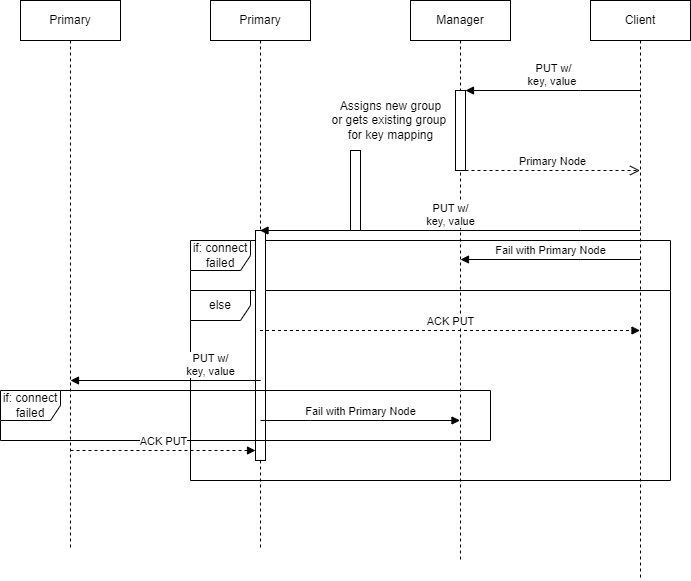

The diagram above was exported from draw.io. Its source (the exported page's mxGraphModel, read from the mxfile embedded in the PNG):
<mxGraphModel dx="1434" dy="739" grid="1" gridSize="10" guides="1" tooltips="1" connect="1" arrows="1" fold="1" page="1" pageScale="1" pageWidth="850" pageHeight="1100" math="0" shadow="0">
  <root>
    <mxCell id="0" />
    <mxCell id="1" parent="0" />
    <mxCell id="N1NE-Y8Hdv-c4SY8fPA--21" value="if: connect&lt;br&gt;failed" style="shape=umlFrame;whiteSpace=wrap;html=1;pointerEvents=0;" parent="1" vertex="1">
      <mxGeometry x="260" y="420" width="480" height="50" as="geometry" />
    </mxCell>
    <mxCell id="N1NE-Y8Hdv-c4SY8fPA--26" value="else" style="shape=umlFrame;whiteSpace=wrap;html=1;pointerEvents=0;" parent="1" vertex="1">
      <mxGeometry x="260" y="470" width="480" height="190" as="geometry" />
    </mxCell>
    <mxCell id="N1NE-Y8Hdv-c4SY8fPA--1" value="Client" style="shape=umlLifeline;perimeter=lifelinePerimeter;whiteSpace=wrap;html=1;container=1;dropTarget=0;collapsible=0;recursiveResize=0;outlineConnect=0;portConstraint=eastwest;newEdgeStyle={&quot;edgeStyle&quot;:&quot;elbowEdgeStyle&quot;,&quot;elbow&quot;:&quot;vertical&quot;,&quot;curved&quot;:0,&quot;rounded&quot;:0};" parent="1" vertex="1">
      <mxGeometry x="660" y="180" width="100" height="580" as="geometry" />
    </mxCell>
    <mxCell id="N1NE-Y8Hdv-c4SY8fPA--2" value="Manager" style="shape=umlLifeline;perimeter=lifelinePerimeter;whiteSpace=wrap;html=1;container=1;dropTarget=0;collapsible=0;recursiveResize=0;outlineConnect=0;portConstraint=eastwest;newEdgeStyle={&quot;edgeStyle&quot;:&quot;elbowEdgeStyle&quot;,&quot;elbow&quot;:&quot;vertical&quot;,&quot;curved&quot;:0,&quot;rounded&quot;:0};" parent="1" vertex="1">
      <mxGeometry x="480" y="180" width="100" height="560" as="geometry" />
    </mxCell>
    <mxCell id="N1NE-Y8Hdv-c4SY8fPA--15" value="" style="html=1;points=[];perimeter=orthogonalPerimeter;outlineConnect=0;targetShapes=umlLifeline;portConstraint=eastwest;newEdgeStyle={&quot;edgeStyle&quot;:&quot;elbowEdgeStyle&quot;,&quot;elbow&quot;:&quot;vertical&quot;,&quot;curved&quot;:0,&quot;rounded&quot;:0};" parent="N1NE-Y8Hdv-c4SY8fPA--2" vertex="1">
      <mxGeometry x="45" y="90" width="10" height="80" as="geometry" />
    </mxCell>
    <mxCell id="N1NE-Y8Hdv-c4SY8fPA--3" value="Primary" style="shape=umlLifeline;perimeter=lifelinePerimeter;whiteSpace=wrap;html=1;container=1;dropTarget=0;collapsible=0;recursiveResize=0;outlineConnect=0;portConstraint=eastwest;newEdgeStyle={&quot;edgeStyle&quot;:&quot;elbowEdgeStyle&quot;,&quot;elbow&quot;:&quot;vertical&quot;,&quot;curved&quot;:0,&quot;rounded&quot;:0};" parent="1" vertex="1">
      <mxGeometry x="280" y="180" width="100" height="550" as="geometry" />
    </mxCell>
    <mxCell id="ft7-iXWt-AATvXou35eT-7" value="" style="html=1;points=[];perimeter=orthogonalPerimeter;outlineConnect=0;targetShapes=umlLifeline;portConstraint=eastwest;newEdgeStyle={&quot;edgeStyle&quot;:&quot;elbowEdgeStyle&quot;,&quot;elbow&quot;:&quot;vertical&quot;,&quot;curved&quot;:0,&quot;rounded&quot;:0};" vertex="1" parent="N1NE-Y8Hdv-c4SY8fPA--3">
      <mxGeometry x="45" y="230" width="10" height="230" as="geometry" />
    </mxCell>
    <mxCell id="N1NE-Y8Hdv-c4SY8fPA--16" value="PUT w/&lt;br&gt;key, value&amp;nbsp;" style="html=1;verticalAlign=bottom;endArrow=block;edgeStyle=elbowEdgeStyle;elbow=vertical;curved=0;rounded=0;" parent="1" source="N1NE-Y8Hdv-c4SY8fPA--1" target="N1NE-Y8Hdv-c4SY8fPA--15" edge="1">
      <mxGeometry relative="1" as="geometry">
        <mxPoint x="605" y="270" as="sourcePoint" />
        <Array as="points">
          <mxPoint x="650" y="270" />
        </Array>
      </mxGeometry>
    </mxCell>
    <mxCell id="N1NE-Y8Hdv-c4SY8fPA--17" value="Primary Node" style="html=1;verticalAlign=bottom;endArrow=open;dashed=1;endSize=8;edgeStyle=elbowEdgeStyle;elbow=vertical;curved=0;rounded=0;" parent="1" source="N1NE-Y8Hdv-c4SY8fPA--15" target="N1NE-Y8Hdv-c4SY8fPA--1" edge="1">
      <mxGeometry relative="1" as="geometry">
        <mxPoint x="605" y="345" as="targetPoint" />
        <Array as="points">
          <mxPoint x="570" y="350" />
          <mxPoint x="650" y="360" />
          <mxPoint x="670" y="340" />
        </Array>
      </mxGeometry>
    </mxCell>
    <mxCell id="N1NE-Y8Hdv-c4SY8fPA--18" value="Assigns new group&lt;br&gt;or gets existing group&amp;nbsp;&lt;br&gt;for key mapping" style="text;html=1;align=center;verticalAlign=middle;resizable=0;points=[];autosize=1;strokeColor=none;fillColor=none;" parent="1" vertex="1">
      <mxGeometry x="390" y="270" width="140" height="60" as="geometry" />
    </mxCell>
    <mxCell id="N1NE-Y8Hdv-c4SY8fPA--20" value="PUT w/&lt;br&gt;key, value" style="html=1;verticalAlign=bottom;endArrow=block;edgeStyle=elbowEdgeStyle;elbow=vertical;curved=0;rounded=0;" parent="1" target="N1NE-Y8Hdv-c4SY8fPA--3" edge="1">
      <mxGeometry relative="1" as="geometry">
        <mxPoint x="710" y="410" as="sourcePoint" />
        <mxPoint x="535" y="410" as="targetPoint" />
        <Array as="points">
          <mxPoint x="650" y="410" />
        </Array>
      </mxGeometry>
    </mxCell>
    <mxCell id="N1NE-Y8Hdv-c4SY8fPA--23" value="Fail with Primary Node" style="html=1;verticalAlign=bottom;endArrow=block;edgeStyle=elbowEdgeStyle;elbow=vertical;curved=0;rounded=0;" parent="1" edge="1">
      <mxGeometry relative="1" as="geometry">
        <mxPoint x="710" y="439" as="sourcePoint" />
        <mxPoint x="530" y="439" as="targetPoint" />
        <Array as="points">
          <mxPoint x="650" y="439" />
        </Array>
      </mxGeometry>
    </mxCell>
    <mxCell id="N1NE-Y8Hdv-c4SY8fPA--36" value="ACK PUT" style="html=1;verticalAlign=bottom;endArrow=block;edgeStyle=elbowEdgeStyle;elbow=vertical;curved=0;rounded=0;dashed=1;" parent="1" source="N1NE-Y8Hdv-c4SY8fPA--3" target="N1NE-Y8Hdv-c4SY8fPA--1" edge="1">
      <mxGeometry width="80" relative="1" as="geometry">
        <mxPoint x="370" y="510" as="sourcePoint" />
        <mxPoint x="450" y="510" as="targetPoint" />
        <Array as="points">
          <mxPoint x="470" y="510" />
        </Array>
      </mxGeometry>
    </mxCell>
    <mxCell id="ft7-iXWt-AATvXou35eT-1" value="Primary" style="shape=umlLifeline;perimeter=lifelinePerimeter;whiteSpace=wrap;html=1;container=1;dropTarget=0;collapsible=0;recursiveResize=0;outlineConnect=0;portConstraint=eastwest;newEdgeStyle={&quot;edgeStyle&quot;:&quot;elbowEdgeStyle&quot;,&quot;elbow&quot;:&quot;vertical&quot;,&quot;curved&quot;:0,&quot;rounded&quot;:0};" vertex="1" parent="1">
      <mxGeometry x="90" y="180" width="100" height="550" as="geometry" />
    </mxCell>
    <mxCell id="ft7-iXWt-AATvXou35eT-3" value="PUT w/&lt;br&gt;key, value" style="html=1;verticalAlign=bottom;endArrow=block;edgeStyle=elbowEdgeStyle;elbow=vertical;curved=0;rounded=0;" edge="1" parent="1">
      <mxGeometry relative="1" as="geometry">
        <mxPoint x="240" y="560" as="sourcePoint" />
        <mxPoint x="140" y="560" as="targetPoint" />
        <Array as="points">
          <mxPoint x="330" y="560" />
        </Array>
      </mxGeometry>
    </mxCell>
    <mxCell id="ft7-iXWt-AATvXou35eT-4" value="if: connect&lt;br&gt;failed" style="shape=umlFrame;whiteSpace=wrap;html=1;pointerEvents=0;" vertex="1" parent="1">
      <mxGeometry x="70" y="570" width="490" height="50" as="geometry" />
    </mxCell>
    <mxCell id="ft7-iXWt-AATvXou35eT-5" value="Fail with Primary Node" style="html=1;verticalAlign=bottom;endArrow=block;edgeStyle=elbowEdgeStyle;elbow=vertical;curved=0;rounded=0;" edge="1" parent="1" target="N1NE-Y8Hdv-c4SY8fPA--2">
      <mxGeometry relative="1" as="geometry">
        <mxPoint x="330" y="600" as="sourcePoint" />
        <mxPoint x="340" y="600" as="targetPoint" />
        <Array as="points">
          <mxPoint x="380" y="600" />
          <mxPoint x="310" y="600" />
          <mxPoint x="330" y="600" />
        </Array>
      </mxGeometry>
    </mxCell>
    <mxCell id="ft7-iXWt-AATvXou35eT-6" value="" style="html=1;points=[];perimeter=orthogonalPerimeter;outlineConnect=0;targetShapes=umlLifeline;portConstraint=eastwest;newEdgeStyle={&quot;edgeStyle&quot;:&quot;elbowEdgeStyle&quot;,&quot;elbow&quot;:&quot;vertical&quot;,&quot;curved&quot;:0,&quot;rounded&quot;:0};" vertex="1" parent="1">
      <mxGeometry x="420" y="330" width="10" height="80" as="geometry" />
    </mxCell>
    <mxCell id="ft7-iXWt-AATvXou35eT-8" value="ACK PUT" style="html=1;verticalAlign=bottom;endArrow=block;edgeStyle=elbowEdgeStyle;elbow=vertical;curved=0;rounded=0;dashed=1;" edge="1" parent="1" target="ft7-iXWt-AATvXou35eT-7">
      <mxGeometry x="0.0028" width="80" relative="1" as="geometry">
        <mxPoint x="140" y="630" as="sourcePoint" />
        <mxPoint x="320" y="630" as="targetPoint" />
        <Array as="points" />
        <mxPoint as="offset" />
      </mxGeometry>
    </mxCell>
  </root>
</mxGraphModel>